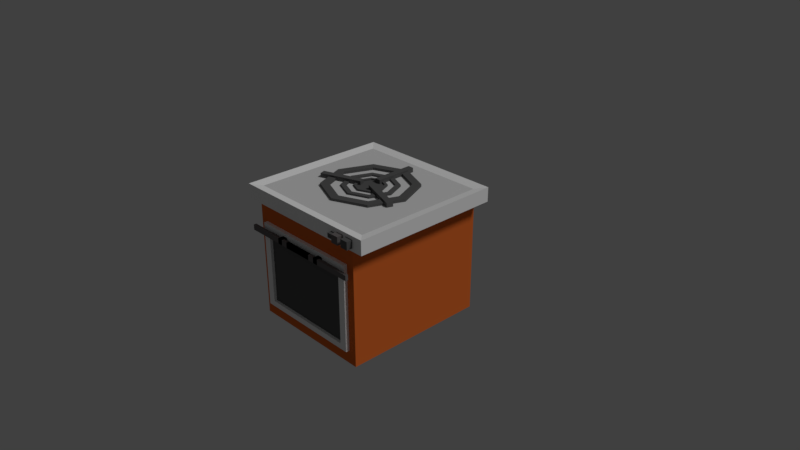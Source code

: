 # Source: Stove.blend  (saved by Blender 2.79.0; exported with 4.5.12 LTS)
import bpy
from mathutils import Matrix  # noqa: F401  (used for matrix-valued properties, if any)

bpy.ops.wm.read_factory_settings(use_empty=True)
scene = bpy.context.scene
scene.name = 'Scene'

# ---- collections
col_collection_1 = bpy.data.collections.new('Collection 1'); scene.collection.children.link(col_collection_1)

# ---- materials (node trees are filled in below, after node groups)
mat_stove_window = bpy.data.materials.new('Stove_Window')
mat_stove_window.alpha_threshold = 0.0
mat_stove_window.use_transparent_shadow = False
mat_stove_window.diffuse_color = (0.1149, 0.1149, 0.1149, 1.0)
mat_stove_window.roughness = 0.5
mat_stove_window.specular_intensity = 0.0
mat_stove_handle = bpy.data.materials.new('Stove_Handle')
mat_stove_handle.alpha_threshold = 0.0
mat_stove_handle.use_transparent_shadow = False
mat_stove_handle.diffuse_color = (0.1574, 0.1444, 0.1444, 1.0)
mat_stove_handle.roughness = 0.5
mat_counter = bpy.data.materials.new('Counter')
mat_counter.alpha_threshold = 0.0
mat_counter.use_transparent_shadow = False
mat_counter.diffuse_color = (1.0, 1.0, 1.0, 1.0)
mat_counter.roughness = 0.5
mat_counter.specular_intensity = 0.2059
mat_counter_bottom = bpy.data.materials.new('counter_bottom')
mat_counter_bottom.alpha_threshold = 0.0
mat_counter_bottom.use_transparent_shadow = False
mat_counter_bottom.diffuse_color = (0.723, 0.723, 0.723, 1.0)
mat_counter_bottom.roughness = 0.5
mat_counter_bottom.specular_intensity = 0.725
mat_stove = bpy.data.materials.new('Stove')
mat_stove.alpha_threshold = 0.0
mat_stove.use_transparent_shadow = False
mat_stove.diffuse_color = (0.7874, 0.1623, 0.03112, 1.0)
mat_stove.roughness = 0.5

# ---- material node trees

# ---- world
world_world = bpy.data.worlds.new('World'); scene.world = world_world
world_world.color = (0.05088, 0.05088, 0.05088)
world_world.use_sun_shadow = False
world_world.sun_shadow_jitter_overblur = 0.0
world_world.cycles.sampling_method = 'MANUAL'

# ---- cameras
cam_camera = bpy.data.cameras.new('Camera')
cam_camera.clip_end = 100.0
cam_camera.lens = 35.0
cam_camera.sensor_width = 32.0
cam_camera.sensor_height = 18.0
cam_camera.ortho_scale = 7.314
cam_camera.dof.focus_distance = 0.0
cam_camera.dof.aperture_fstop = 128.0

# ---- lights
light_lamp = bpy.data.lights.new('Lamp', 'SUN')
light_lamp.transmission_factor = 0.0
light_lamp.cutoff_distance = 30.0
light_lamp.angle = 0.1993
light_lamp.energy = 1.0
light_lamp.shadow_buffer_clip_start = 1.001
light_lamp.shadow_soft_size = 0.1
light_lamp.shadow_cascade_max_distance = 1000.0

# ---- meshes
me_cube_014 = bpy.data.meshes.new('Cube.014')
me_cube_014.from_pydata([(-1.0, -1.0, -1.0), (-1.0, -1.0, 1.0), (-1.0, 1.0, -1.0), (-1.0, 1.0, 1.0), (1.0, -1.0, -1.0), (1.0, -1.0, 1.0), (1.0, 1.0, -1.0), (1.0, 1.0, 1.0)], [], [(0, 1, 3, 2), (2, 3, 7, 6), (6, 7, 5, 4), (4, 5, 1, 0), (2, 6, 4, 0), (7, 3, 1, 5)])
me_cube_014.materials.append(mat_stove_window)
me_cube_014.use_remesh_preserve_volume = False
me_cube_014.use_remesh_preserve_attributes = False
me_cube_014.use_mirror_vertex_groups = False
me_cube_014.update()
me_cube_013 = bpy.data.meshes.new('Cube.013')
me_cube_013.from_pydata([(-1.0, -1.0, -1.0), (-1.0, -1.0, 1.0), (-1.0, 1.0, -1.0), (-1.0, 1.0, 1.0), (1.0, -1.0, -1.0), (1.0, -1.0, 1.0), (1.0, 1.0, -1.0), (1.0, 1.0, 1.0)], [], [(0, 1, 3, 2), (2, 3, 7, 6), (6, 7, 5, 4), (4, 5, 1, 0), (2, 6, 4, 0), (7, 3, 1, 5)])
me_cube_013.materials.append(mat_stove_window)
me_cube_013.use_remesh_preserve_volume = False
me_cube_013.use_remesh_preserve_attributes = False
me_cube_013.use_mirror_vertex_groups = False
me_cube_013.update()
me_cube_012 = bpy.data.meshes.new('Cube.012')
me_cube_012.from_pydata([(-1.0, -1.0, -1.0), (-1.0, -1.0, 1.0), (-1.0, 1.0, -1.0), (-1.0, 1.0, 1.0), (1.0, -1.0, -1.0), (1.0, -1.0, 1.0), (1.0, 1.0, -1.0), (1.0, 1.0, 1.0)], [], [(0, 1, 3, 2), (2, 3, 7, 6), (6, 7, 5, 4), (4, 5, 1, 0), (2, 6, 4, 0), (7, 3, 1, 5)])
me_cube_012.materials.append(mat_stove_handle)
me_cube_012.use_remesh_preserve_volume = False
me_cube_012.use_remesh_preserve_attributes = False
me_cube_012.use_mirror_vertex_groups = False
me_cube_012.update()
me_cube_011 = bpy.data.meshes.new('Cube.011')
me_cube_011.from_pydata([(-1.0, -1.0, -1.0), (-1.0, -1.0, 1.0), (-1.0, 1.0, -1.0), (-1.0, 1.0, 1.0), (1.0, -1.0, -1.0), (1.0, -1.0, 1.0), (1.0, 1.0, -1.0), (1.0, 1.0, 1.0)], [], [(0, 1, 3, 2), (2, 3, 7, 6), (6, 7, 5, 4), (4, 5, 1, 0), (2, 6, 4, 0), (7, 3, 1, 5)])
me_cube_011.materials.append(mat_stove_window)
me_cube_011.use_remesh_preserve_volume = False
me_cube_011.use_remesh_preserve_attributes = False
me_cube_011.use_mirror_vertex_groups = False
me_cube_011.update()
me_cube_010 = bpy.data.meshes.new('Cube.010')
me_cube_010.from_pydata([(-1.0, -1.0, -1.0), (-1.0, -1.0, 1.0), (-1.0, 1.0, -1.0), (-1.0, 1.0, 1.0), (1.0, -1.0, -1.0), (1.0, -1.0, 1.0), (1.0, 1.0, -1.0), (1.0, 1.0, 1.0)], [], [(0, 1, 3, 2), (2, 3, 7, 6), (6, 7, 5, 4), (4, 5, 1, 0), (2, 6, 4, 0), (7, 3, 1, 5)])
me_cube_010.materials.append(mat_stove_window)
me_cube_010.use_remesh_preserve_volume = False
me_cube_010.use_remesh_preserve_attributes = False
me_cube_010.use_mirror_vertex_groups = False
me_cube_010.update()
me_cube_007 = bpy.data.meshes.new('Cube.007')
me_cube_007.from_pydata([(-1.0, -1.0, -1.0), (-1.0, -1.0, 1.0), (-1.0, 1.0, -1.0), (-1.0, 1.0, 1.0), (1.0, -1.0, -1.0), (1.0, -1.0, 1.0), (1.0, 1.0, -1.0), (1.0, 1.0, 1.0)], [], [(0, 1, 3, 2), (2, 3, 7, 6), (6, 7, 5, 4), (4, 5, 1, 0), (2, 6, 4, 0), (7, 3, 1, 5)])
me_cube_007.materials.append(mat_stove_window)
me_cube_007.use_remesh_preserve_volume = False
me_cube_007.use_remesh_preserve_attributes = False
me_cube_007.use_mirror_vertex_groups = False
me_cube_007.update()
me_cylinder_002 = bpy.data.meshes.new('Cylinder.002')
me_cylinder_002.from_pydata([(0.0, 1.0, -1.0), (0.0, 1.0, 1.0), (0.7071, 0.7071, -1.0), (0.7071, 0.7071, 1.0), (1.0, -4.371e-08, -1.0), (1.0, -4.371e-08, 1.0), (0.7071, -0.7071, -1.0), (0.7071, -0.7071, 1.0), (-8.742e-08, -1.0, -1.0), (-8.742e-08, -1.0, 1.0), (-0.7071, -0.7071, -1.0), (-0.7071, -0.7071, 1.0), (-1.0, 1.192e-08, -1.0), (-1.0, 1.192e-08, 1.0), (-0.7071, 0.7071, -1.0), (-0.7071, 0.7071, 1.0), (0.0, 0.8207, 1.0), (0.5804, 0.5804, 1.0), (0.8207, -3.588e-08, 1.0), (0.5804, -0.5804, 1.0), (-7.175e-08, -0.8207, 1.0), (-0.5804, -0.5804, 1.0), (-0.8207, 9.787e-09, 1.0), (-0.5804, 0.5804, 1.0), (1.102e-17, 0.8207, -1.748), (0.5804, 0.5804, -1.748), (0.8207, -3.588e-08, -1.748), (0.5804, -0.5804, -1.748), (-7.175e-08, -0.8207, -1.748), (-0.5804, -0.5804, -1.748), (-0.8207, 9.787e-09, -1.748), (-0.5804, 0.5804, -1.748)], [], [(0, 2, 3, 1), (2, 4, 5, 3), (4, 6, 7, 5), (6, 8, 9, 7), (8, 10, 11, 9), (10, 12, 13, 11), (13, 15, 23, 22), (12, 14, 15, 13), (14, 0, 1, 15), (0, 14, 12, 10, 8, 6, 4, 2), (23, 16, 24, 31), (3, 5, 18, 17), (9, 11, 21, 20), (15, 1, 16, 23), (1, 3, 17, 16), (5, 7, 19, 18), (11, 13, 22, 21), (7, 9, 20, 19), (25, 26, 27, 28, 29, 30, 31, 24), (21, 22, 30, 29), (19, 20, 28, 27), (17, 18, 26, 25), (22, 23, 31, 30), (20, 21, 29, 28), (18, 19, 27, 26), (16, 17, 25, 24)])
me_cylinder_002.materials.append(mat_stove_window)
me_cylinder_002.use_remesh_preserve_volume = False
me_cylinder_002.use_remesh_preserve_attributes = False
me_cylinder_002.use_mirror_vertex_groups = False
me_cylinder_002.update()
me_cylinder_001 = bpy.data.meshes.new('Cylinder.001')
me_cylinder_001.from_pydata([(0.0, 1.0, -1.0), (0.0, 1.0, 1.0), (0.7071, 0.7071, -1.0), (0.7071, 0.7071, 1.0), (1.0, -4.371e-08, -1.0), (1.0, -4.371e-08, 1.0), (0.7071, -0.7071, -1.0), (0.7071, -0.7071, 1.0), (-8.742e-08, -1.0, -1.0), (-8.742e-08, -1.0, 1.0), (-0.7071, -0.7071, -1.0), (-0.7071, -0.7071, 1.0), (-1.0, 1.192e-08, -1.0), (-1.0, 1.192e-08, 1.0), (-0.7071, 0.7071, -1.0), (-0.7071, 0.7071, 1.0), (0.0, 0.8207, 1.0), (0.5804, 0.5804, 1.0), (0.8207, -3.588e-08, 1.0), (0.5804, -0.5804, 1.0), (-7.175e-08, -0.8207, 1.0), (-0.5804, -0.5804, 1.0), (-0.8207, 9.787e-09, 1.0), (-0.5804, 0.5804, 1.0), (1.102e-17, 0.8207, -1.748), (0.5804, 0.5804, -1.748), (0.8207, -3.588e-08, -1.748), (0.5804, -0.5804, -1.748), (-7.175e-08, -0.8207, -1.748), (-0.5804, -0.5804, -1.748), (-0.8207, 9.787e-09, -1.748), (-0.5804, 0.5804, -1.748)], [], [(0, 2, 3, 1), (2, 4, 5, 3), (4, 6, 7, 5), (6, 8, 9, 7), (8, 10, 11, 9), (10, 12, 13, 11), (13, 15, 23, 22), (12, 14, 15, 13), (14, 0, 1, 15), (0, 14, 12, 10, 8, 6, 4, 2), (23, 16, 24, 31), (3, 5, 18, 17), (9, 11, 21, 20), (15, 1, 16, 23), (1, 3, 17, 16), (5, 7, 19, 18), (11, 13, 22, 21), (7, 9, 20, 19), (25, 26, 27, 28, 29, 30, 31, 24), (21, 22, 30, 29), (19, 20, 28, 27), (17, 18, 26, 25), (22, 23, 31, 30), (20, 21, 29, 28), (18, 19, 27, 26), (16, 17, 25, 24)])
me_cylinder_001.materials.append(mat_stove_window)
me_cylinder_001.use_remesh_preserve_volume = False
me_cylinder_001.use_remesh_preserve_attributes = False
me_cylinder_001.use_mirror_vertex_groups = False
me_cylinder_001.update()
me_cylinder = bpy.data.meshes.new('Cylinder')
me_cylinder.from_pydata([(0.0, 1.0, -1.0), (0.0, 1.0, 1.0), (0.7071, 0.7071, -1.0), (0.7071, 0.7071, 1.0), (1.0, -4.371e-08, -1.0), (1.0, -4.371e-08, 1.0), (0.7071, -0.7071, -1.0), (0.7071, -0.7071, 1.0), (-8.742e-08, -1.0, -1.0), (-8.742e-08, -1.0, 1.0), (-0.7071, -0.7071, -1.0), (-0.7071, -0.7071, 1.0), (-1.0, 1.192e-08, -1.0), (-1.0, 1.192e-08, 1.0), (-0.7071, 0.7071, -1.0), (-0.7071, 0.7071, 1.0), (0.0, 0.8207, 1.0), (0.5804, 0.5804, 1.0), (0.8207, -3.588e-08, 1.0), (0.5804, -0.5804, 1.0), (-7.175e-08, -0.8207, 1.0), (-0.5804, -0.5804, 1.0), (-0.8207, 9.787e-09, 1.0), (-0.5804, 0.5804, 1.0), (1.102e-17, 0.8207, -1.748), (0.5804, 0.5804, -1.748), (0.8207, -3.588e-08, -1.748), (0.5804, -0.5804, -1.748), (-7.175e-08, -0.8207, -1.748), (-0.5804, -0.5804, -1.748), (-0.8207, 9.787e-09, -1.748), (-0.5804, 0.5804, -1.748)], [], [(0, 2, 3, 1), (2, 4, 5, 3), (4, 6, 7, 5), (6, 8, 9, 7), (8, 10, 11, 9), (10, 12, 13, 11), (13, 15, 23, 22), (12, 14, 15, 13), (14, 0, 1, 15), (0, 14, 12, 10, 8, 6, 4, 2), (23, 16, 24, 31), (3, 5, 18, 17), (9, 11, 21, 20), (15, 1, 16, 23), (1, 3, 17, 16), (5, 7, 19, 18), (11, 13, 22, 21), (7, 9, 20, 19), (25, 26, 27, 28, 29, 30, 31, 24), (21, 22, 30, 29), (19, 20, 28, 27), (17, 18, 26, 25), (22, 23, 31, 30), (20, 21, 29, 28), (18, 19, 27, 26), (16, 17, 25, 24)])
me_cylinder.materials.append(mat_stove_window)
me_cylinder.use_remesh_preserve_volume = False
me_cylinder.use_remesh_preserve_attributes = False
me_cylinder.use_mirror_vertex_groups = False
me_cylinder.update()
me_cube_006 = bpy.data.meshes.new('Cube.006')
me_cube_006.from_pydata([(-1.0, -1.0, -1.0), (-1.0, -1.0, 1.0), (-1.0, 1.0, -1.0), (-1.0, 1.0, 1.0), (1.0, -1.0, -1.0), (1.0, -1.0, 1.0), (1.0, 1.0, -1.0), (1.0, 1.0, 1.0), (-1.0, -2.052, -1.0), (-1.0, -2.052, 1.0), (1.0, -2.052, -1.0), (1.0, -2.052, 1.0), (-15.25, -1.0, -1.0), (-15.25, -1.0, 1.0), (-15.25, -2.052, -1.0), (-15.25, -2.052, 1.0), (1.0, -1.0, -1.0), (1.0, -1.0, 1.0), (1.0, 1.0, -1.0), (1.0, 1.0, 1.0), (-1.0, -1.0, -1.0), (-1.0, -1.0, 1.0), (-1.0, 1.0, -1.0), (-1.0, 1.0, 1.0), (1.0, -2.052, -1.0), (1.0, -2.052, 1.0), (-1.0, -2.052, -1.0), (-1.0, -2.052, 1.0), (15.25, -1.0, -1.0), (15.25, -1.0, 1.0), (15.25, -2.052, -1.0), (15.25, -2.052, 1.0)], [], [(0, 1, 3, 2), (2, 3, 7, 6), (6, 7, 5, 4), (0, 8, 14, 12), (2, 6, 4, 0), (7, 3, 1, 5), (10, 11, 9, 8), (0, 4, 10, 8), (5, 1, 9, 11), (4, 5, 11, 10), (13, 12, 14, 15), (1, 0, 12, 13), (8, 9, 15, 14), (9, 1, 13, 15), (16, 18, 19, 17), (18, 22, 23, 19), (22, 20, 21, 23), (16, 28, 30, 24), (18, 16, 20, 22), (23, 21, 17, 19), (26, 24, 25, 27), (16, 24, 26, 20), (21, 27, 25, 17), (20, 26, 27, 21), (29, 31, 30, 28), (17, 29, 28, 16), (24, 30, 31, 25), (25, 31, 29, 17)])
me_cube_006.materials.append(mat_stove_handle)
me_cube_006.use_remesh_preserve_volume = False
me_cube_006.use_remesh_preserve_attributes = False
me_cube_006.use_mirror_vertex_groups = False
me_cube_006.update()
me_cube_004 = bpy.data.meshes.new('Cube.004')
me_cube_004.from_pydata([(-1.0, -1.0, -1.0), (-1.0, -1.0, 1.0), (-1.0, 1.0, -1.0), (-1.0, 1.0, 1.0), (1.0, -1.0, -1.0), (1.0, -1.0, 1.0), (1.0, 1.0, -1.0), (1.0, 1.0, 1.0), (-1.0, -2.052, -1.0), (-1.0, -2.052, 1.0), (1.0, -2.052, -1.0), (1.0, -2.052, 1.0), (-15.25, -1.0, -1.0), (-15.25, -1.0, 1.0), (-15.25, -2.052, -1.0), (-15.25, -2.052, 1.0), (1.0, -1.0, -1.0), (1.0, -1.0, 1.0), (1.0, 1.0, -1.0), (1.0, 1.0, 1.0), (-1.0, -1.0, -1.0), (-1.0, -1.0, 1.0), (-1.0, 1.0, -1.0), (-1.0, 1.0, 1.0), (1.0, -2.052, -1.0), (1.0, -2.052, 1.0), (-1.0, -2.052, -1.0), (-1.0, -2.052, 1.0), (15.25, -1.0, -1.0), (15.25, -1.0, 1.0), (15.25, -2.052, -1.0), (15.25, -2.052, 1.0)], [], [(0, 1, 3, 2), (2, 3, 7, 6), (6, 7, 5, 4), (0, 8, 14, 12), (2, 6, 4, 0), (7, 3, 1, 5), (10, 11, 9, 8), (0, 4, 10, 8), (5, 1, 9, 11), (4, 5, 11, 10), (13, 12, 14, 15), (1, 0, 12, 13), (8, 9, 15, 14), (9, 1, 13, 15), (16, 18, 19, 17), (18, 22, 23, 19), (22, 20, 21, 23), (16, 28, 30, 24), (18, 16, 20, 22), (23, 21, 17, 19), (26, 24, 25, 27), (16, 24, 26, 20), (21, 27, 25, 17), (20, 26, 27, 21), (29, 31, 30, 28), (17, 29, 28, 16), (24, 30, 31, 25), (25, 31, 29, 17)])
me_cube_004.materials.append(mat_stove_handle)
me_cube_004.use_remesh_preserve_volume = False
me_cube_004.use_remesh_preserve_attributes = False
me_cube_004.use_mirror_vertex_groups = False
me_cube_004.update()
me_cube = bpy.data.meshes.new('Cube')
me_cube.from_pydata([(-1.0, -1.0, -1.0), (-1.0, -1.0, 1.0), (-1.0, 1.0, -1.0), (-1.0, 1.0, 1.0), (1.0, -1.0, -1.0), (1.0, -1.0, 1.0), (1.0, 1.0, -1.0), (1.0, 1.0, 1.0), (-0.8689, -1.0, -0.8689), (-0.8689, -1.0, 0.8689), (0.8689, -1.0, -0.8689), (0.8689, -1.0, 0.8689), (-0.8689, 0.1692, -0.8689), (-0.8689, 0.1692, 0.8689), (0.8689, 0.1692, -0.8689), (0.8689, 0.1692, 0.8689)], [], [(0, 1, 3, 2), (2, 3, 7, 6), (6, 7, 5, 4), (4, 5, 11, 10), (2, 6, 4, 0), (7, 3, 1, 5), (8, 10, 14, 12), (1, 0, 8, 9), (0, 4, 10, 8), (5, 1, 9, 11), (14, 15, 13, 12), (9, 8, 12, 13), (11, 9, 13, 15), (10, 11, 15, 14)])
me_cube.polygons.foreach_set('material_index', [0, 0, 0, 0, 0, 0, 0, 0, 0, 0, 1, 0, 0, 0])
me_cube.materials.append(mat_counter)
me_cube.materials.append(mat_stove_window)
me_cube.use_remesh_preserve_volume = False
me_cube.use_remesh_preserve_attributes = False
me_cube.use_mirror_vertex_groups = False
me_cube.update()
me_cube_000 = bpy.data.meshes.new('Cube.000')
me_cube_000.from_pydata([(-1.0, -1.0, -1.0), (-1.0, -1.0, 1.0), (-1.0, 1.0, -1.0), (-1.0, 1.0, 1.0), (1.0, -1.0, -1.0), (1.0, -1.0, 1.0), (1.0, 1.0, -1.0), (1.0, 1.0, 1.0), (-0.8763, -0.8763, 0.7395), (-0.8763, 0.8763, 0.7395), (0.8763, -0.8763, 0.7395), (0.8763, 0.8763, 0.7395)], [], [(0, 1, 3, 2), (2, 3, 7, 6), (6, 7, 5, 4), (4, 5, 1, 0), (2, 6, 4, 0), (7, 3, 9, 11), (11, 9, 8, 10), (5, 7, 11, 10), (3, 1, 8, 9), (1, 5, 10, 8)])
me_cube_000.polygons.foreach_set('material_index', [0, 0, 0, 0, 0, 0, 1, 0, 0, 0])
me_cube_000.materials.append(mat_counter)
me_cube_000.materials.append(mat_counter_bottom)
me_cube_000.use_remesh_preserve_volume = False
me_cube_000.use_remesh_preserve_attributes = False
me_cube_000.use_mirror_vertex_groups = False
me_cube_000.update()
me_cube_001 = bpy.data.meshes.new('Cube.001')
me_cube_001.from_pydata([(-1.0, -1.0, -1.0), (-1.0, -1.0, 1.0), (-1.0, 1.0, -1.0), (-1.0, 1.0, 1.0), (1.0, -1.0, -1.0), (1.0, -1.0, 1.0), (1.0, 1.0, -1.0), (1.0, 1.0, 1.0)], [], [(0, 1, 3, 2), (2, 3, 7, 6), (6, 7, 5, 4), (4, 5, 1, 0), (2, 6, 4, 0), (7, 3, 1, 5)])
me_cube_001.materials.append(mat_stove)
me_cube_001.use_remesh_preserve_volume = False
me_cube_001.use_remesh_preserve_attributes = False
me_cube_001.use_mirror_vertex_groups = False
me_cube_001.update()

# ---- objects
ob_cube_010 = bpy.data.objects.new('Cube.010', me_cube_014)
ob_cube_009 = bpy.data.objects.new('Cube.009', me_cube_013)
ob_cube_003 = bpy.data.objects.new('Cube.003', me_cube_012)
ob_cube_008 = bpy.data.objects.new('Cube.008', me_cube_011)
ob_cube_007 = bpy.data.objects.new('Cube.007', me_cube_010)
ob_cube_006 = bpy.data.objects.new('Cube.006', me_cube_007)
ob_cylinder_002 = bpy.data.objects.new('Cylinder.002', me_cylinder_002)
ob_cylinder_001 = bpy.data.objects.new('Cylinder.001', me_cylinder_001)
ob_cylinder = bpy.data.objects.new('Cylinder', me_cylinder)
ob_cube_005 = bpy.data.objects.new('Cube.005', me_cube_006)
ob_cube_004 = bpy.data.objects.new('Cube.004', me_cube_004)
ob_cube_002 = bpy.data.objects.new('Cube.002', me_cube)
ob_cube_001 = bpy.data.objects.new('Cube.001', me_cube_000)
ob_cube = bpy.data.objects.new('Cube', me_cube_001)
ob_lamp = bpy.data.objects.new('Lamp', light_lamp)
ob_camera = bpy.data.objects.new('Camera', cam_camera)

# ---- transforms, parenting, visibility, modifiers, constraints
ob_cube_010.location = (0.5785, -1.064, 0.8612)
ob_cube_010.scale = (0.03006, 0.03006, 0.03006)
ob_cube_010.lineart.crease_threshold = 0.0
ob_cube_009.location = (0.8577, -1.064, 0.8612)
ob_cube_009.scale = (0.05355, 0.05355, 0.05355)
ob_cube_009.lineart.crease_threshold = 0.0
ob_cube_003.location = (0.6958, -1.064, 0.8612)
ob_cube_003.scale = (0.05355, 0.05355, 0.05355)
ob_cube_003.lineart.crease_threshold = 0.0
ob_cube_008.location = (-0.384, -0.09763, 0.9315)
ob_cube_008.rotation_euler = (0.0, -0.0, 3.491)
ob_cube_008.scale = (0.2884, 0.04097, 0.06544)
ob_cube_008.lineart.crease_threshold = 0.0
ob_cube_007.location = (-0.0003761, 0.4478, 0.9315)
ob_cube_007.rotation_euler = (0.0, -0.0, 1.571)
ob_cube_007.scale = (0.2884, 0.04097, 0.06544)
ob_cube_007.lineart.crease_threshold = 0.0
ob_cube_006.location = (0.3416, -0.09763, 0.9315)
ob_cube_006.rotation_euler = (0.0, -0.0, 5.934)
ob_cube_006.scale = (0.2884, 0.04097, 0.06544)
ob_cube_006.lineart.crease_threshold = 0.0
ob_cylinder_002.location = (-0.001511, 0.04417, 0.9519)
ob_cylinder_002.scale = (0.2134, 0.2134, 0.00976)
ob_cylinder_002.lineart.crease_threshold = 0.0
ob_cylinder_001.location = (-0.001511, 0.04417, 0.9431)
ob_cylinder_001.scale = (0.3749, 0.3749, 0.01715)
ob_cylinder_001.lineart.crease_threshold = 0.0
ob_cylinder.location = (-0.001511, 0.04417, 0.9431)
ob_cylinder.scale = (0.6295, 0.6295, 0.0288)
ob_cylinder.lineart.crease_threshold = 0.0
ob_cube_005.location = (0.3369, -1.055, 0.4495)
ob_cube_005.scale = (0.03592, 0.03592, 0.03592)
ob_cube_005.lineart.crease_threshold = 0.0
ob_cube_004.location = (-0.3376, -1.055, 0.4495)
ob_cube_004.scale = (0.03592, 0.03592, 0.03592)
ob_cube_004.lineart.crease_threshold = 0.0
ob_cube_002.location = (-0.002713, -1.017, -0.05472)
ob_cube_002.scale = (0.7633, 0.03435, 0.5866)
ob_cube_002.lineart.crease_threshold = 0.0
ob_cube_001.location = (0.0, 0.0, 0.8644)
ob_cube_001.scale = (1.06, 1.038, 0.09711)
ob_cube_001.lineart.crease_threshold = 0.0
ob_cube.location = (0.0, 0.0, 0.0)
ob_cube.scale = (0.8706, 1.0, 0.8238)
ob_cube.lineart.crease_threshold = 0.0
ob_lamp.location = (4.076, 1.005, 5.904)
ob_lamp.rotation_euler = (0.6503, 0.05522, 1.866)
ob_lamp.lock_rotations_4d = False
ob_lamp.empty_display_type = 'ARROWS'
ob_lamp.color = (0.0, 0.0, 0.0, 0.0)
ob_lamp.lineart.crease_threshold = 0.0
ob_camera.location = (7.481, -6.508, 5.344)
ob_camera.rotation_euler = (1.109, 0.0, 0.8149)
ob_camera.lock_rotations_4d = False
ob_camera.empty_display_type = 'ARROWS'
ob_camera.color = (0.0, 0.0, 0.0, 0.0)
ob_camera.display_type = 'WIRE'
ob_camera.lineart.crease_threshold = 0.0

# ---- collection membership
col_collection_1.objects.link(ob_cube_010)
col_collection_1.objects.link(ob_cube_009)
col_collection_1.objects.link(ob_cube_003)
col_collection_1.objects.link(ob_cube_008)
col_collection_1.objects.link(ob_cube_007)
col_collection_1.objects.link(ob_cube_006)
col_collection_1.objects.link(ob_cylinder_002)
col_collection_1.objects.link(ob_cylinder_001)
col_collection_1.objects.link(ob_cylinder)
col_collection_1.objects.link(ob_cube_005)
col_collection_1.objects.link(ob_cube_004)
col_collection_1.objects.link(ob_cube_002)
col_collection_1.objects.link(ob_cube_001)
col_collection_1.objects.link(ob_cube)
col_collection_1.objects.link(ob_lamp)
col_collection_1.objects.link(ob_camera)

# ---- scene / render settings (as saved in the file)
scene.camera = ob_camera
scene.frame_start = 1; scene.frame_end = 250; scene.frame_set(6)
scene.render.engine = 'BLENDER_EEVEE_NEXT'
scene.render.resolution_percentage = 50
scene.render.dither_intensity = 0.0
scene.cycles.use_denoising = False
scene.cycles.samples = 128
scene.cycles.sampling_pattern = 'TABULATED_SOBOL'
scene.cycles.use_adaptive_sampling = False
scene.cycles.use_light_tree = False
scene.cycles.blur_glossy = 0.0
scene.cycles.sample_clamp_indirect = 0.0
scene.view_settings.view_transform = 'Standard'
bpy.context.view_layer.update()
